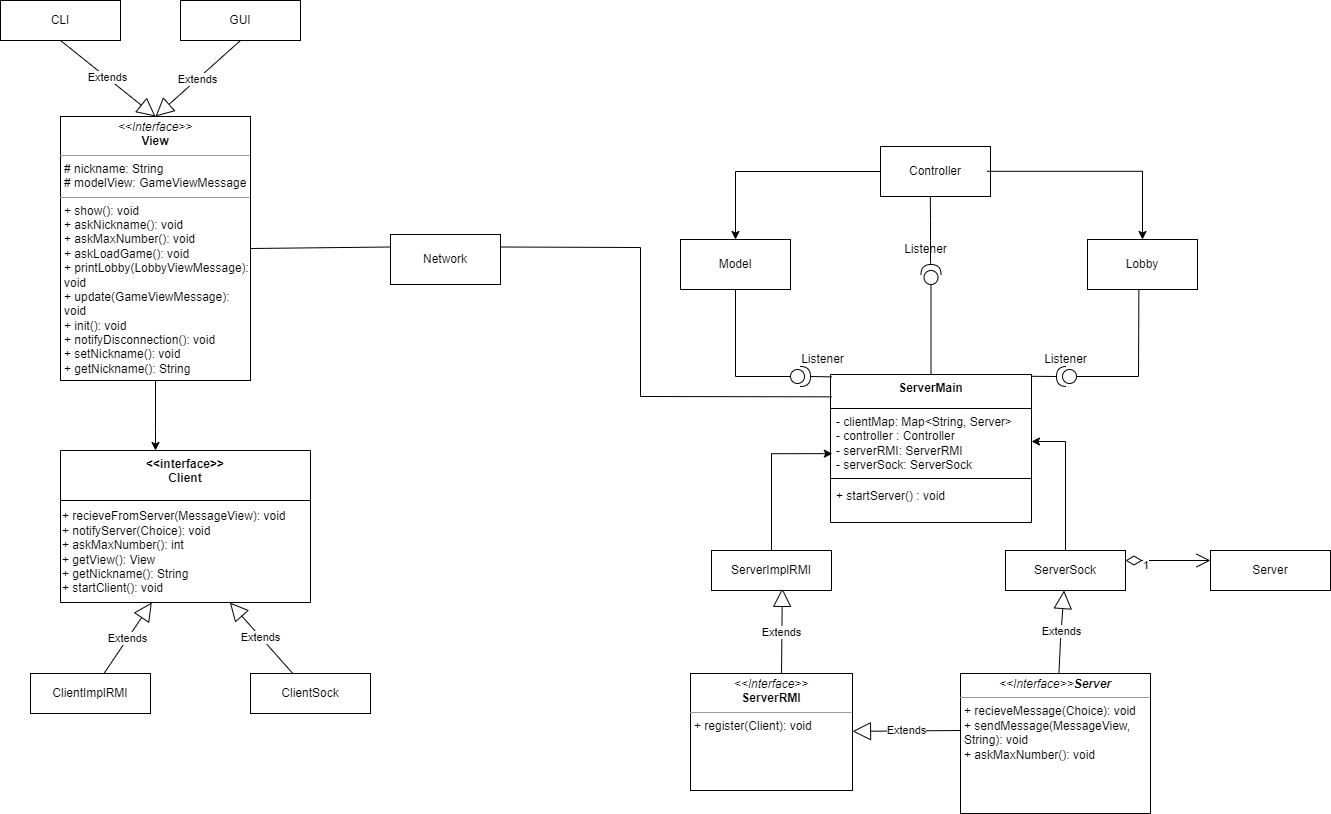

The diagram above was exported from draw.io. Its source (the exported page's mxGraphModel, read from the mxfile embedded in the PNG):
<mxGraphModel dx="3722" dy="952" grid="1" gridSize="10" guides="1" tooltips="1" connect="1" arrows="1" fold="1" page="1" pageScale="1" pageWidth="827" pageHeight="1169" background="none" math="0" shadow="0">
  <root>
    <mxCell id="WIyWlLk6GJQsqaUBKTNV-0" />
    <mxCell id="WIyWlLk6GJQsqaUBKTNV-1" parent="WIyWlLk6GJQsqaUBKTNV-0" />
    <mxCell id="ye2yZs67wJpAYb7XWG6W-0" value="&lt;br&gt;" style="text;html=1;align=center;verticalAlign=middle;resizable=0;points=[];autosize=1;strokeColor=none;fillColor=none;" parent="WIyWlLk6GJQsqaUBKTNV-1" vertex="1">
      <mxGeometry x="-5" y="1624" width="20" height="30" as="geometry" />
    </mxCell>
    <mxCell id="ZDzW1w9eykx7dFPp1QEY-3" style="edgeStyle=orthogonalEdgeStyle;rounded=0;orthogonalLoop=1;jettySize=auto;html=1;entryX=0.009;entryY=0.684;entryDx=0;entryDy=0;entryPerimeter=0;exitX=0.5;exitY=0;exitDx=0;exitDy=0;" parent="WIyWlLk6GJQsqaUBKTNV-1" source="sOlP4C4JJdBHHaDw7ql7-10" target="ye2yZs67wJpAYb7XWG6W-30" edge="1">
      <mxGeometry relative="1" as="geometry">
        <mxPoint x="-337" y="1523" as="sourcePoint" />
      </mxGeometry>
    </mxCell>
    <mxCell id="ZDzW1w9eykx7dFPp1QEY-2" style="edgeStyle=orthogonalEdgeStyle;rounded=0;orthogonalLoop=1;jettySize=auto;html=1;entryX=1;entryY=0.5;entryDx=0;entryDy=0;" parent="WIyWlLk6GJQsqaUBKTNV-1" source="sOlP4C4JJdBHHaDw7ql7-7" target="ye2yZs67wJpAYb7XWG6W-30" edge="1">
      <mxGeometry relative="1" as="geometry">
        <mxPoint x="-55" y="1519" as="sourcePoint" />
      </mxGeometry>
    </mxCell>
    <mxCell id="ye2yZs67wJpAYb7XWG6W-16" value="1" style="endArrow=open;html=1;endSize=12;startArrow=diamondThin;startSize=14;startFill=0;edgeStyle=orthogonalEdgeStyle;align=left;verticalAlign=bottom;rounded=0;entryX=0;entryY=0.25;entryDx=0;entryDy=0;exitX=1;exitY=0.25;exitDx=0;exitDy=0;" parent="WIyWlLk6GJQsqaUBKTNV-1" source="sOlP4C4JJdBHHaDw7ql7-7" target="sOlP4C4JJdBHHaDw7ql7-9" edge="1">
      <mxGeometry x="-0.604" y="-14" relative="1" as="geometry">
        <mxPoint x="100" y="1581" as="sourcePoint" />
        <mxPoint x="130" y="1620" as="targetPoint" />
        <mxPoint as="offset" />
        <Array as="points" />
      </mxGeometry>
    </mxCell>
    <mxCell id="ye2yZs67wJpAYb7XWG6W-21" value="&amp;lt;&amp;lt;interface&amp;gt;&amp;gt;&lt;br&gt;Client" style="swimlane;fontStyle=1;align=center;verticalAlign=top;childLayout=stackLayout;horizontal=1;startSize=50;horizontalStack=0;resizeParent=1;resizeParentMax=0;resizeLast=0;collapsible=1;marginBottom=0;whiteSpace=wrap;html=1;" parent="WIyWlLk6GJQsqaUBKTNV-1" vertex="1">
      <mxGeometry x="-1050" y="1410" width="250" height="152" as="geometry" />
    </mxCell>
    <mxCell id="ye2yZs67wJpAYb7XWG6W-22" value="+ field: type" style="text;strokeColor=none;fillColor=none;align=left;verticalAlign=top;spacingLeft=4;spacingRight=4;overflow=hidden;rotatable=0;points=[[0,0.5],[1,0.5]];portConstraint=eastwest;whiteSpace=wrap;html=1;" parent="ye2yZs67wJpAYb7XWG6W-21" vertex="1">
      <mxGeometry y="50" width="250" height="2" as="geometry" />
    </mxCell>
    <mxCell id="ye2yZs67wJpAYb7XWG6W-27" value="+ recieveFromServer(MessageView): void&lt;br&gt;+ notifyServer(Choice): void&lt;br&gt;+ askMaxNumber(): int&lt;br&gt;+ getView(): View&lt;br&gt;+ getNickname(): String&lt;br&gt;+ startClient(): void&amp;nbsp;" style="text;html=1;align=left;verticalAlign=middle;resizable=0;points=[];autosize=1;strokeColor=none;fillColor=none;" parent="ye2yZs67wJpAYb7XWG6W-21" vertex="1">
      <mxGeometry y="52" width="250" height="100" as="geometry" />
    </mxCell>
    <mxCell id="ye2yZs67wJpAYb7XWG6W-29" value="ServerMain" style="swimlane;fontStyle=1;align=center;verticalAlign=top;childLayout=stackLayout;horizontal=1;startSize=34;horizontalStack=0;resizeParent=1;resizeParentMax=0;resizeLast=0;collapsible=1;marginBottom=0;whiteSpace=wrap;html=1;" parent="WIyWlLk6GJQsqaUBKTNV-1" vertex="1">
      <mxGeometry x="-280" y="1334" width="201" height="148" as="geometry" />
    </mxCell>
    <mxCell id="ye2yZs67wJpAYb7XWG6W-30" value="- clientMap: Map&amp;lt;String, Server&amp;gt;&lt;br&gt;- controller : Controller&lt;br&gt;- serverRMI: ServerRMI&lt;br&gt;- serverSock: ServerSock&lt;br&gt;-&amp;nbsp;" style="text;strokeColor=none;fillColor=none;align=left;verticalAlign=top;spacingLeft=4;spacingRight=4;overflow=hidden;rotatable=0;points=[[0,0.5],[1,0.5]];portConstraint=eastwest;whiteSpace=wrap;html=1;" parent="ye2yZs67wJpAYb7XWG6W-29" vertex="1">
      <mxGeometry y="34" width="201" height="66" as="geometry" />
    </mxCell>
    <mxCell id="ye2yZs67wJpAYb7XWG6W-31" value="" style="line;strokeWidth=1;fillColor=none;align=left;verticalAlign=middle;spacingTop=-1;spacingLeft=3;spacingRight=3;rotatable=0;labelPosition=right;points=[];portConstraint=eastwest;strokeColor=inherit;" parent="ye2yZs67wJpAYb7XWG6W-29" vertex="1">
      <mxGeometry y="100" width="201" height="8" as="geometry" />
    </mxCell>
    <mxCell id="sOlP4C4JJdBHHaDw7ql7-4" value="+ startServer() : void" style="text;strokeColor=none;fillColor=none;align=left;verticalAlign=top;spacingLeft=4;spacingRight=4;overflow=hidden;rotatable=0;points=[[0,0.5],[1,0.5]];portConstraint=eastwest;whiteSpace=wrap;html=1;" vertex="1" parent="ye2yZs67wJpAYb7XWG6W-29">
      <mxGeometry y="108" width="201" height="40" as="geometry" />
    </mxCell>
    <mxCell id="ye2yZs67wJpAYb7XWG6W-42" style="edgeStyle=orthogonalEdgeStyle;rounded=0;orthogonalLoop=1;jettySize=auto;html=1;" parent="WIyWlLk6GJQsqaUBKTNV-1" source="ye2yZs67wJpAYb7XWG6W-39" target="ye2yZs67wJpAYb7XWG6W-41" edge="1">
      <mxGeometry relative="1" as="geometry" />
    </mxCell>
    <mxCell id="ye2yZs67wJpAYb7XWG6W-39" value="Controller" style="html=1;whiteSpace=wrap;" parent="WIyWlLk6GJQsqaUBKTNV-1" vertex="1">
      <mxGeometry x="-230" y="1106" width="110" height="50" as="geometry" />
    </mxCell>
    <mxCell id="ye2yZs67wJpAYb7XWG6W-41" value="Model" style="html=1;whiteSpace=wrap;" parent="WIyWlLk6GJQsqaUBKTNV-1" vertex="1">
      <mxGeometry x="-430" y="1199" width="110" height="50" as="geometry" />
    </mxCell>
    <mxCell id="ye2yZs67wJpAYb7XWG6W-47" value="" style="shape=providedRequiredInterface;html=1;verticalLabelPosition=bottom;sketch=0;direction=north;" parent="WIyWlLk6GJQsqaUBKTNV-1" vertex="1">
      <mxGeometry x="-189.5" y="1224" width="20" height="20" as="geometry" />
    </mxCell>
    <mxCell id="ye2yZs67wJpAYb7XWG6W-49" value="" style="endArrow=none;html=1;rounded=0;exitX=0;exitY=0.5;exitDx=0;exitDy=0;exitPerimeter=0;" parent="WIyWlLk6GJQsqaUBKTNV-1" source="ye2yZs67wJpAYb7XWG6W-47" target="ye2yZs67wJpAYb7XWG6W-29" edge="1">
      <mxGeometry width="50" height="50" relative="1" as="geometry">
        <mxPoint x="-330" y="1296" as="sourcePoint" />
        <mxPoint x="-210" y="1330" as="targetPoint" />
      </mxGeometry>
    </mxCell>
    <mxCell id="ye2yZs67wJpAYb7XWG6W-51" value="" style="endArrow=none;html=1;rounded=0;exitX=1;exitY=0.5;exitDx=0;exitDy=0;exitPerimeter=0;entryX=0.453;entryY=1.002;entryDx=0;entryDy=0;entryPerimeter=0;" parent="WIyWlLk6GJQsqaUBKTNV-1" source="ye2yZs67wJpAYb7XWG6W-47" target="ye2yZs67wJpAYb7XWG6W-39" edge="1">
      <mxGeometry width="50" height="50" relative="1" as="geometry">
        <mxPoint x="-190" y="1156" as="sourcePoint" />
        <mxPoint x="-180" y="1160" as="targetPoint" />
        <Array as="points">
          <mxPoint x="-180" y="1222" />
          <mxPoint x="-180" y="1200" />
          <mxPoint x="-180" y="1180" />
        </Array>
      </mxGeometry>
    </mxCell>
    <mxCell id="ye2yZs67wJpAYb7XWG6W-57" value="Network" style="html=1;whiteSpace=wrap;" parent="WIyWlLk6GJQsqaUBKTNV-1" vertex="1">
      <mxGeometry x="-720" y="1194" width="110" height="50" as="geometry" />
    </mxCell>
    <mxCell id="ye2yZs67wJpAYb7XWG6W-58" value="" style="endArrow=none;html=1;rounded=0;entryX=0;entryY=0.25;entryDx=0;entryDy=0;exitX=1;exitY=0.5;exitDx=0;exitDy=0;" parent="WIyWlLk6GJQsqaUBKTNV-1" target="ye2yZs67wJpAYb7XWG6W-57" edge="1" source="ZDzW1w9eykx7dFPp1QEY-27">
      <mxGeometry width="50" height="50" relative="1" as="geometry">
        <mxPoint x="-890" y="1354" as="sourcePoint" />
        <mxPoint x="-740" y="1286" as="targetPoint" />
        <Array as="points" />
      </mxGeometry>
    </mxCell>
    <mxCell id="ye2yZs67wJpAYb7XWG6W-59" value="" style="endArrow=none;html=1;rounded=0;exitX=1;exitY=0.25;exitDx=0;exitDy=0;entryX=0.006;entryY=0.151;entryDx=0;entryDy=0;entryPerimeter=0;" parent="WIyWlLk6GJQsqaUBKTNV-1" source="ye2yZs67wJpAYb7XWG6W-57" target="ye2yZs67wJpAYb7XWG6W-29" edge="1">
      <mxGeometry width="50" height="50" relative="1" as="geometry">
        <mxPoint x="-600" y="1296" as="sourcePoint" />
        <mxPoint x="-550" y="1246" as="targetPoint" />
        <Array as="points">
          <mxPoint x="-470" y="1207" />
          <mxPoint x="-470" y="1356" />
        </Array>
      </mxGeometry>
    </mxCell>
    <mxCell id="ye2yZs67wJpAYb7XWG6W-60" value="Listener" style="text;html=1;align=center;verticalAlign=middle;resizable=0;points=[];autosize=1;strokeColor=none;fillColor=none;" parent="WIyWlLk6GJQsqaUBKTNV-1" vertex="1">
      <mxGeometry x="-220" y="1194" width="70" height="30" as="geometry" />
    </mxCell>
    <mxCell id="ye2yZs67wJpAYb7XWG6W-61" value="" style="shape=providedRequiredInterface;html=1;verticalLabelPosition=bottom;sketch=0;" parent="WIyWlLk6GJQsqaUBKTNV-1" vertex="1">
      <mxGeometry x="-320" y="1326" width="20" height="20" as="geometry" />
    </mxCell>
    <mxCell id="ye2yZs67wJpAYb7XWG6W-63" value="" style="endArrow=none;html=1;rounded=0;entryX=0.5;entryY=1;entryDx=0;entryDy=0;exitX=0;exitY=0.5;exitDx=0;exitDy=0;exitPerimeter=0;" parent="WIyWlLk6GJQsqaUBKTNV-1" source="ye2yZs67wJpAYb7XWG6W-61" target="ye2yZs67wJpAYb7XWG6W-41" edge="1">
      <mxGeometry width="50" height="50" relative="1" as="geometry">
        <mxPoint x="-410" y="1326" as="sourcePoint" />
        <mxPoint x="-360" y="1276" as="targetPoint" />
        <Array as="points">
          <mxPoint x="-375" y="1336" />
        </Array>
      </mxGeometry>
    </mxCell>
    <mxCell id="ye2yZs67wJpAYb7XWG6W-64" value="" style="endArrow=none;html=1;rounded=0;entryX=0.007;entryY=0.016;entryDx=0;entryDy=0;exitX=1;exitY=0.5;exitDx=0;exitDy=0;exitPerimeter=0;entryPerimeter=0;" parent="WIyWlLk6GJQsqaUBKTNV-1" source="ye2yZs67wJpAYb7XWG6W-61" target="ye2yZs67wJpAYb7XWG6W-29" edge="1">
      <mxGeometry width="50" height="50" relative="1" as="geometry">
        <mxPoint x="-460" y="1336" as="sourcePoint" />
        <mxPoint x="-410" y="1286" as="targetPoint" />
      </mxGeometry>
    </mxCell>
    <mxCell id="ye2yZs67wJpAYb7XWG6W-65" value="Listener" style="text;html=1;align=center;verticalAlign=middle;resizable=0;points=[];autosize=1;strokeColor=none;fillColor=none;" parent="WIyWlLk6GJQsqaUBKTNV-1" vertex="1">
      <mxGeometry x="-323" y="1304" width="70" height="30" as="geometry" />
    </mxCell>
    <mxCell id="ye2yZs67wJpAYb7XWG6W-68" value="Extends" style="endArrow=block;endSize=16;endFill=0;html=1;rounded=0;" parent="WIyWlLk6GJQsqaUBKTNV-1" source="sOlP4C4JJdBHHaDw7ql7-6" target="ye2yZs67wJpAYb7XWG6W-27" edge="1">
      <mxGeometry width="160" relative="1" as="geometry">
        <mxPoint x="-795" y="1640" as="sourcePoint" />
        <mxPoint x="-799" y="1593.0100000000002" as="targetPoint" />
      </mxGeometry>
    </mxCell>
    <mxCell id="ye2yZs67wJpAYb7XWG6W-69" value="Extends" style="endArrow=block;endSize=16;endFill=0;html=1;rounded=0;" parent="WIyWlLk6GJQsqaUBKTNV-1" source="sOlP4C4JJdBHHaDw7ql7-5" target="ye2yZs67wJpAYb7XWG6W-27" edge="1">
      <mxGeometry width="160" relative="1" as="geometry">
        <mxPoint x="-1000.0000000000002" y="1640" as="sourcePoint" />
        <mxPoint x="-1017.75" y="1593.5199999999995" as="targetPoint" />
      </mxGeometry>
    </mxCell>
    <mxCell id="ye2yZs67wJpAYb7XWG6W-73" value="Extends" style="endArrow=block;endSize=16;endFill=0;html=1;rounded=0;entryX=0.5;entryY=0;entryDx=0;entryDy=0;exitX=0.5;exitY=1;exitDx=0;exitDy=0;" parent="WIyWlLk6GJQsqaUBKTNV-1" source="sOlP4C4JJdBHHaDw7ql7-3" target="ZDzW1w9eykx7dFPp1QEY-27" edge="1">
      <mxGeometry width="160" relative="1" as="geometry">
        <mxPoint x="-1010.0000000000001" y="1019" as="sourcePoint" />
        <mxPoint x="-955" y="1086" as="targetPoint" />
      </mxGeometry>
    </mxCell>
    <mxCell id="ye2yZs67wJpAYb7XWG6W-74" value="Extends" style="endArrow=block;endSize=16;endFill=0;html=1;rounded=0;exitX=0.5;exitY=1;exitDx=0;exitDy=0;entryX=0.5;entryY=0;entryDx=0;entryDy=0;" parent="WIyWlLk6GJQsqaUBKTNV-1" source="sOlP4C4JJdBHHaDw7ql7-2" target="ZDzW1w9eykx7dFPp1QEY-27" edge="1">
      <mxGeometry width="160" relative="1" as="geometry">
        <mxPoint x="-900" y="1019" as="sourcePoint" />
        <mxPoint x="-943.4499999999998" y="1088.65" as="targetPoint" />
      </mxGeometry>
    </mxCell>
    <mxCell id="ye2yZs67wJpAYb7XWG6W-84" style="edgeStyle=orthogonalEdgeStyle;rounded=0;orthogonalLoop=1;jettySize=auto;html=1;entryX=0.5;entryY=0;entryDx=0;entryDy=0;exitX=0.967;exitY=0.496;exitDx=0;exitDy=0;exitPerimeter=0;" parent="WIyWlLk6GJQsqaUBKTNV-1" source="ye2yZs67wJpAYb7XWG6W-39" target="ye2yZs67wJpAYb7XWG6W-77" edge="1">
      <mxGeometry relative="1" as="geometry">
        <mxPoint x="-54" y="1131" as="sourcePoint" />
      </mxGeometry>
    </mxCell>
    <mxCell id="ye2yZs67wJpAYb7XWG6W-77" value="Lobby" style="html=1;whiteSpace=wrap;" parent="WIyWlLk6GJQsqaUBKTNV-1" vertex="1">
      <mxGeometry x="-23" y="1199" width="110" height="50" as="geometry" />
    </mxCell>
    <mxCell id="ye2yZs67wJpAYb7XWG6W-85" value="" style="shape=providedRequiredInterface;html=1;verticalLabelPosition=bottom;sketch=0;direction=west;" parent="WIyWlLk6GJQsqaUBKTNV-1" vertex="1">
      <mxGeometry x="-54" y="1326" width="20" height="20" as="geometry" />
    </mxCell>
    <mxCell id="ye2yZs67wJpAYb7XWG6W-87" value="" style="endArrow=none;html=1;rounded=0;exitX=0.998;exitY=0.012;exitDx=0;exitDy=0;exitPerimeter=0;entryX=1;entryY=0.5;entryDx=0;entryDy=0;entryPerimeter=0;" parent="WIyWlLk6GJQsqaUBKTNV-1" source="ye2yZs67wJpAYb7XWG6W-29" target="ye2yZs67wJpAYb7XWG6W-85" edge="1">
      <mxGeometry width="50" height="50" relative="1" as="geometry">
        <mxPoint x="-80" y="1316" as="sourcePoint" />
        <mxPoint x="-30" y="1266" as="targetPoint" />
        <Array as="points" />
      </mxGeometry>
    </mxCell>
    <mxCell id="ye2yZs67wJpAYb7XWG6W-88" value="" style="endArrow=none;html=1;rounded=0;entryX=0.467;entryY=1.01;entryDx=0;entryDy=0;entryPerimeter=0;exitX=0;exitY=0.5;exitDx=0;exitDy=0;exitPerimeter=0;" parent="WIyWlLk6GJQsqaUBKTNV-1" source="ye2yZs67wJpAYb7XWG6W-85" target="ye2yZs67wJpAYb7XWG6W-77" edge="1">
      <mxGeometry width="50" height="50" relative="1" as="geometry">
        <mxPoint x="-40" y="1326" as="sourcePoint" />
        <mxPoint x="10" y="1276" as="targetPoint" />
        <Array as="points">
          <mxPoint x="28" y="1336" />
        </Array>
      </mxGeometry>
    </mxCell>
    <mxCell id="ye2yZs67wJpAYb7XWG6W-91" value="Listener" style="text;html=1;align=center;verticalAlign=middle;resizable=0;points=[];autosize=1;strokeColor=none;fillColor=none;" parent="WIyWlLk6GJQsqaUBKTNV-1" vertex="1">
      <mxGeometry x="-80" y="1304" width="70" height="30" as="geometry" />
    </mxCell>
    <mxCell id="ZDzW1w9eykx7dFPp1QEY-22" value="&lt;p style=&quot;margin:0px;margin-top:4px;text-align:center;&quot;&gt;&lt;i&gt;&amp;lt;&amp;lt;Interface&amp;gt;&amp;gt;&lt;b&gt;Server&lt;/b&gt;&lt;/i&gt;&lt;/p&gt;&lt;hr size=&quot;1&quot;&gt;&lt;p style=&quot;margin:0px;margin-left:4px;&quot;&gt;+ recieveMessage(Choice): void&lt;/p&gt;&lt;p style=&quot;margin:0px;margin-left:4px;&quot;&gt;+ sendMessage(MessageView, String): void&lt;/p&gt;&lt;p style=&quot;margin:0px;margin-left:4px;&quot;&gt;+ askMaxNumber(): void&lt;/p&gt;&lt;p style=&quot;margin:0px;margin-left:4px;&quot;&gt;&lt;br&gt;&lt;/p&gt;" style="verticalAlign=top;align=left;overflow=fill;fontSize=12;fontFamily=Helvetica;html=1;whiteSpace=wrap;" parent="WIyWlLk6GJQsqaUBKTNV-1" vertex="1">
      <mxGeometry x="-150" y="1633" width="190" height="140" as="geometry" />
    </mxCell>
    <mxCell id="ZDzW1w9eykx7dFPp1QEY-23" value="&lt;p style=&quot;margin:0px;margin-top:4px;text-align:center;&quot;&gt;&lt;i&gt;&amp;lt;&amp;lt;Interface&amp;gt;&amp;gt;&lt;/i&gt;&lt;br&gt;&lt;b&gt;ServerRMI&lt;/b&gt;&lt;/p&gt;&lt;hr size=&quot;1&quot;&gt;&lt;p style=&quot;margin:0px;margin-left:4px;&quot;&gt;+ register(Client): void&lt;/p&gt;" style="verticalAlign=top;align=left;overflow=fill;fontSize=12;fontFamily=Helvetica;html=1;whiteSpace=wrap;" parent="WIyWlLk6GJQsqaUBKTNV-1" vertex="1">
      <mxGeometry x="-420" y="1633" width="162" height="117" as="geometry" />
    </mxCell>
    <mxCell id="ZDzW1w9eykx7dFPp1QEY-24" value="Extends" style="endArrow=block;endSize=16;endFill=0;html=1;rounded=0;" parent="WIyWlLk6GJQsqaUBKTNV-1" edge="1" target="ZDzW1w9eykx7dFPp1QEY-23">
      <mxGeometry width="160" relative="1" as="geometry">
        <mxPoint x="-150" y="1690" as="sourcePoint" />
        <mxPoint x="-340" y="1870" as="targetPoint" />
        <Array as="points" />
      </mxGeometry>
    </mxCell>
    <mxCell id="ZDzW1w9eykx7dFPp1QEY-25" value="Extends" style="endArrow=block;endSize=16;endFill=0;html=1;rounded=0;" parent="WIyWlLk6GJQsqaUBKTNV-1" source="ZDzW1w9eykx7dFPp1QEY-22" edge="1" target="sOlP4C4JJdBHHaDw7ql7-7">
      <mxGeometry width="160" relative="1" as="geometry">
        <mxPoint x="-75" y="1710" as="sourcePoint" />
        <mxPoint x="-125" y="1700" as="targetPoint" />
        <Array as="points">
          <mxPoint x="-50" y="1600" />
        </Array>
      </mxGeometry>
    </mxCell>
    <mxCell id="ZDzW1w9eykx7dFPp1QEY-26" value="Extends" style="endArrow=block;endSize=16;endFill=0;html=1;rounded=0;exitX=0.562;exitY=0.005;exitDx=0;exitDy=0;entryX=0.59;entryY=0.946;entryDx=0;entryDy=0;exitPerimeter=0;entryPerimeter=0;" parent="WIyWlLk6GJQsqaUBKTNV-1" source="ZDzW1w9eykx7dFPp1QEY-23" edge="1" target="sOlP4C4JJdBHHaDw7ql7-10">
      <mxGeometry width="160" relative="1" as="geometry">
        <mxPoint x="-370" y="1690" as="sourcePoint" />
        <mxPoint x="-340" y="1670" as="targetPoint" />
      </mxGeometry>
    </mxCell>
    <mxCell id="ZDzW1w9eykx7dFPp1QEY-28" style="edgeStyle=orthogonalEdgeStyle;rounded=0;orthogonalLoop=1;jettySize=auto;html=1;" parent="WIyWlLk6GJQsqaUBKTNV-1" source="ZDzW1w9eykx7dFPp1QEY-27" target="ye2yZs67wJpAYb7XWG6W-21" edge="1">
      <mxGeometry relative="1" as="geometry">
        <Array as="points">
          <mxPoint x="-955" y="1390" />
          <mxPoint x="-955" y="1390" />
        </Array>
      </mxGeometry>
    </mxCell>
    <mxCell id="ZDzW1w9eykx7dFPp1QEY-27" value="&lt;p style=&quot;margin:0px;margin-top:4px;text-align:center;&quot;&gt;&lt;i&gt;&amp;lt;&amp;lt;Interface&amp;gt;&amp;gt;&lt;/i&gt;&lt;br&gt;&lt;b&gt;View&lt;/b&gt;&lt;/p&gt;&lt;hr size=&quot;1&quot;&gt;&lt;p style=&quot;margin:0px;margin-left:4px;&quot;&gt;# nickname: String&lt;/p&gt;&lt;p style=&quot;margin:0px;margin-left:4px;&quot;&gt;# modelView: GameViewMessage&lt;/p&gt;&lt;hr size=&quot;1&quot;&gt;&lt;p style=&quot;margin:0px;margin-left:4px;&quot;&gt;+ show(): void&lt;/p&gt;&lt;p style=&quot;margin:0px;margin-left:4px;&quot;&gt;+ askNickname(): void&lt;/p&gt;&lt;p style=&quot;margin:0px;margin-left:4px;&quot;&gt;+ askMaxNumber(): void&lt;/p&gt;&lt;p style=&quot;margin:0px;margin-left:4px;&quot;&gt;+ askLoadGame(): void&lt;/p&gt;&lt;p style=&quot;margin:0px;margin-left:4px;&quot;&gt;+ printLobby(LobbyViewMessage&lt;span style=&quot;background-color: initial;&quot;&gt;): void&lt;/span&gt;&lt;/p&gt;&lt;p style=&quot;margin:0px;margin-left:4px;&quot;&gt;&lt;span style=&quot;background-color: initial;&quot;&gt;+ update(GameViewMessage): void&lt;/span&gt;&lt;/p&gt;&lt;p style=&quot;margin:0px;margin-left:4px;&quot;&gt;&lt;span style=&quot;background-color: initial;&quot;&gt;+ init(): void&lt;/span&gt;&lt;/p&gt;&lt;p style=&quot;margin:0px;margin-left:4px;&quot;&gt;&lt;span style=&quot;background-color: initial;&quot;&gt;+ notifyDisconnection(): void&lt;/span&gt;&lt;/p&gt;&lt;p style=&quot;margin:0px;margin-left:4px;&quot;&gt;&lt;span style=&quot;background-color: initial;&quot;&gt;+ setNickname(): void&lt;/span&gt;&lt;/p&gt;&lt;p style=&quot;margin:0px;margin-left:4px;&quot;&gt;&lt;span style=&quot;background-color: initial;&quot;&gt;+ getNickname(): String&lt;/span&gt;&lt;/p&gt;" style="verticalAlign=top;align=left;overflow=fill;fontSize=12;fontFamily=Helvetica;html=1;whiteSpace=wrap;" parent="WIyWlLk6GJQsqaUBKTNV-1" vertex="1">
      <mxGeometry x="-1050" y="1076" width="190" height="264" as="geometry" />
    </mxCell>
    <mxCell id="sOlP4C4JJdBHHaDw7ql7-2" value="GUI" style="fontStyle=0;html=1;whiteSpace=wrap;" vertex="1" parent="WIyWlLk6GJQsqaUBKTNV-1">
      <mxGeometry x="-930" y="960" width="120" height="40" as="geometry" />
    </mxCell>
    <mxCell id="sOlP4C4JJdBHHaDw7ql7-3" value="CLI" style="fontStyle=0;html=1;whiteSpace=wrap;" vertex="1" parent="WIyWlLk6GJQsqaUBKTNV-1">
      <mxGeometry x="-1110" y="960" width="120" height="40" as="geometry" />
    </mxCell>
    <mxCell id="sOlP4C4JJdBHHaDw7ql7-5" value="ClientImplRMI" style="fontStyle=0;html=1;whiteSpace=wrap;" vertex="1" parent="WIyWlLk6GJQsqaUBKTNV-1">
      <mxGeometry x="-1080" y="1633" width="120" height="40" as="geometry" />
    </mxCell>
    <mxCell id="sOlP4C4JJdBHHaDw7ql7-6" value="ClientSock" style="fontStyle=0;html=1;whiteSpace=wrap;" vertex="1" parent="WIyWlLk6GJQsqaUBKTNV-1">
      <mxGeometry x="-860" y="1633" width="120" height="40" as="geometry" />
    </mxCell>
    <mxCell id="sOlP4C4JJdBHHaDw7ql7-7" value="ServerSock" style="fontStyle=0;html=1;whiteSpace=wrap;" vertex="1" parent="WIyWlLk6GJQsqaUBKTNV-1">
      <mxGeometry x="-105" y="1510" width="120" height="40" as="geometry" />
    </mxCell>
    <mxCell id="sOlP4C4JJdBHHaDw7ql7-9" value="Server" style="fontStyle=0;html=1;whiteSpace=wrap;" vertex="1" parent="WIyWlLk6GJQsqaUBKTNV-1">
      <mxGeometry x="100" y="1510" width="120" height="40" as="geometry" />
    </mxCell>
    <mxCell id="sOlP4C4JJdBHHaDw7ql7-10" value="ServerImplRMI" style="fontStyle=0;html=1;whiteSpace=wrap;" vertex="1" parent="WIyWlLk6GJQsqaUBKTNV-1">
      <mxGeometry x="-399" y="1510" width="120" height="40" as="geometry" />
    </mxCell>
  </root>
</mxGraphModel>